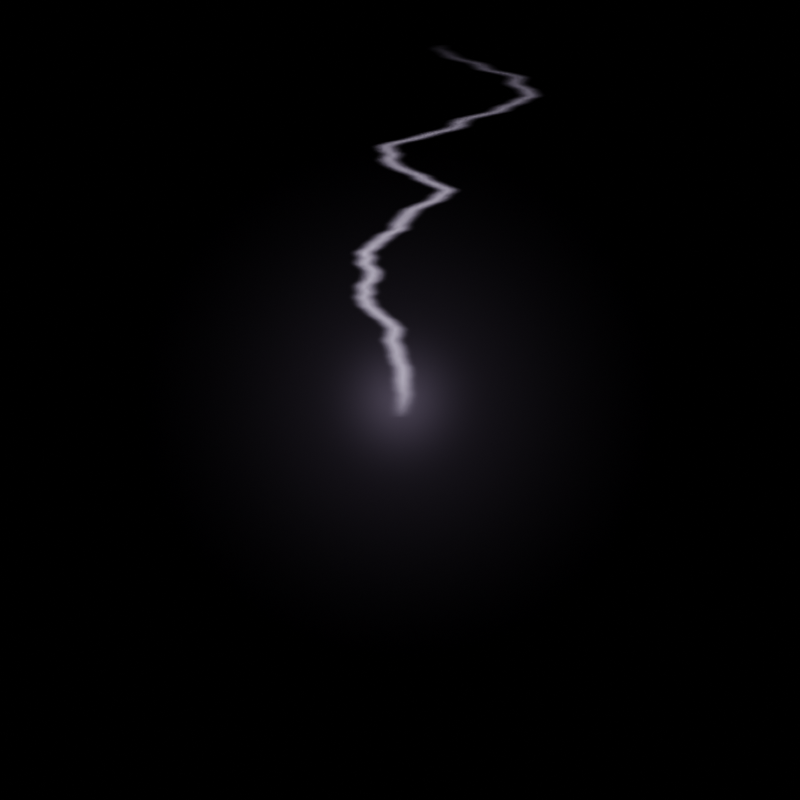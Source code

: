 # Source: zapper_impact.blend  (saved by Blender 3.0.42; exported with 4.5.12 LTS)
import bpy
from mathutils import Matrix  # noqa: F401  (used for matrix-valued properties, if any)

bpy.ops.wm.read_factory_settings(use_empty=True)
scene = bpy.context.scene
scene.name = 'Scene'

# ---- collections
col_collection = bpy.data.collections.new('Collection'); scene.collection.children.link(col_collection)

# ---- materials (node trees are filled in below, after node groups)
mat_material_006 = bpy.data.materials.new('Material.006')
mat_material_007 = bpy.data.materials.new('Material.007')
mat_material_001 = bpy.data.materials.new('Material.001')

# ---- node groups
ng_nodegroup = bpy.data.node_groups.new('NodeGroup', 'ShaderNodeTree')
_s = ng_nodegroup.interface.new_socket(name='Value', in_out='OUTPUT', socket_type='NodeSocketFloat')
_s = ng_nodegroup.interface.new_socket(name='Vector', in_out='INPUT', socket_type='NodeSocketVector')
_s.hide_value = True
_s = ng_nodegroup.interface.new_socket(name='Y', in_out='INPUT', socket_type='NodeSocketFloat')
_s.min_value = -1e+04
_s.max_value = 1e+04
_N = ng_nodegroup.nodes; _L = ng_nodegroup.links
n0 = _N.new('ShaderNodeMath'); n0.name = 'Math'; n0.location = (1090, 167)
n0.operation = 'POWER'
n0.inputs[1].default_value = 3.0
n1 = _N.new('ShaderNodeMath'); n1.name = 'Math.002'; n1.location = (1514, 131)
n1.operation = 'MULTIPLY'
n2 = _N.new('ShaderNodeTexGradient'); n2.name = 'Gradient Texture'; n2.location = (650, 79)
n2.gradient_type = 'SPHERICAL'
n3 = _N.new('NodeGroupOutput'); n3.name = 'Group Output'; n3.location = (1704, 0)
n4 = _N.new('ShaderNodeVectorMath'); n4.name = 'Vector Math'; n4.location = (380, 135)
n5 = _N.new('ShaderNodeVectorMath'); n5.name = 'Vector Math.001'; n5.location = (-617, 252)
n5.inputs[1].default_value = (-0.5, -0.5, -0.5)
n6 = _N.new('ShaderNodeCombineXYZ'); n6.name = 'Combine XYZ'; n6.location = (-1352, 165)
n7 = _N.new('ShaderNodeVectorMath'); n7.name = 'Vector Math.002'; n7.location = (-1407, 28)
n7.operation = 'MULTIPLY'
n7.inputs[1].default_value = (1.0, 0.0, 1.0)
n8 = _N.new('NodeGroupInput'); n8.name = 'Group Input'; n8.location = (-1793, -37)
n9 = _N.new('ShaderNodeVectorMath'); n9.name = 'Vector Math.003'; n9.location = (160, 283)
n9.operation = 'MULTIPLY'
n10 = _N.new('ShaderNodeCombineXYZ'); n10.name = 'Combine XYZ.001'; n10.location = (-120, 386)
n11 = _N.new('ShaderNodeMapRange'); n11.name = 'Map Range.001'; n11.location = (-321, -167)
n11.inputs[1].default_value = -0.1
n11.inputs[2].default_value = 2.0
n12 = _N.new('ShaderNodeSeparateXYZ'); n12.name = 'Separate XYZ'; n12.location = (-940, -302)
n13 = _N.new('ShaderNodeTexNoise'); n13.name = 'Noise Texture'; n13.location = (-1057, 233)
n13.noise_dimensions = '2D'
n13.inputs[2].default_value = 1.6
n13.inputs[3].default_value = 4.0
n14 = _N.new('ShaderNodeMapRange'); n14.name = 'Map Range.002'; n14.location = (-780, -36)
n14.inputs[1].default_value = -0.1
n14.inputs[2].default_value = 2.0
n14.inputs[4].default_value = 3.0
n15 = _N.new('ShaderNodeFloatCurve'); n15.name = 'Float Curve'; n15.location = (-56, -156)
n15.mapping.extend = 'HORIZONTAL'
_c = n15.mapping.curves[0]
while len(_c.points) > 2: _c.points.remove(_c.points[-1])
_c.points[0].location = (0.0, 0.0); _c.points[0].handle_type = 'AUTO'
_c.points[1].location = (0.1, 1.0); _c.points[1].handle_type = 'VECTOR'
_p = _c.points.new(0.44091, 1.0); _p.handle_type = 'VECTOR'
_p = _c.points.new(1.0, 0.0); _p.handle_type = 'AUTO'
n15.mapping.update()
n16 = _N.new('ShaderNodeMapRange'); n16.name = 'Map Range'; n16.location = (870, 122)
n16.inputs[1].default_value = 0.9
n17 = _N.new('ShaderNodeMapRange'); n17.name = 'Map Range.003'; n17.location = (408, -87)
_L.new(n8.outputs[0], n7.inputs[0])
_L.new(n1.outputs[0], n3.inputs[0])
_L.new(n2.outputs[1], n16.inputs[0])
_L.new(n16.outputs[0], n0.inputs[0])
_L.new(n0.outputs[0], n1.inputs[0])
_L.new(n12.outputs[1], n11.inputs[0])
_L.new(n11.outputs[0], n15.inputs[1])
_L.new(n4.outputs[0], n2.inputs[0])
_L.new(n5.outputs[0], n9.inputs[0])
_L.new(n9.outputs[0], n4.inputs[1])
_L.new(n13.outputs[1], n5.inputs[0])
_L.new(n12.outputs[1], n13.inputs[1])
_L.new(n6.outputs[0], n13.inputs[0])
_L.new(n12.outputs[1], n6.inputs[0])
_L.new(n8.outputs[1], n6.inputs[1])
_L.new(n7.outputs[0], n4.inputs[0])
_L.new(n8.outputs[0], n12.inputs[0])
_L.new(n10.outputs[0], n9.inputs[1])
_L.new(n12.outputs[1], n14.inputs[0])
_L.new(n14.outputs[0], n10.inputs[2])
_L.new(n14.outputs[0], n10.inputs[0])
_L.new(n15.outputs[0], n17.inputs[0])
_L.new(n17.outputs[0], n1.inputs[1])
n3.is_active_output = True

# ---- material node trees
mat_material_006.use_nodes = True; mat_material_006.node_tree.nodes.clear()
_N = mat_material_006.node_tree.nodes; _L = mat_material_006.node_tree.links
n0 = _N.new('ShaderNodeOutputMaterial'); n0.name = 'Material Output'; n0.location = (1176, 300)
n1 = _N.new('ShaderNodeVolumePrincipled'); n1.name = 'Principled Volume'; n1.location = (851, 301)
n1.inputs[2].default_value = 0.0
n1.inputs[7].default_value = (0.8188, 0.7337, 1.0, 1.0)
n2 = _N.new('ShaderNodeTexCoord'); n2.name = 'Texture Coordinate'; n2.location = (-1018, 230)
n3 = _N.new('ShaderNodeMath'); n3.name = 'Math.001'; n3.location = (631, 198)
n3.operation = 'MULTIPLY'
n3.inputs[1].default_value = 10.0
n4 = _N.new('ShaderNodeGroup'); n4.name = 'Group'; n4.location = (-256, 162)
n4.node_tree = ng_nodegroup
n4.inputs[1].default_value = -1.6
_L.new(n1.outputs[0], n0.inputs[1])
_L.new(n3.outputs[0], n1.inputs[6])
_L.new(n2.outputs[3], n4.inputs[0])
_L.new(n4.outputs[0], n3.inputs[0])
n0.is_active_output = True
mat_material_007.use_nodes = True; mat_material_007.node_tree.nodes.clear()
_N = mat_material_007.node_tree.nodes; _L = mat_material_007.node_tree.links
n0 = _N.new('ShaderNodeOutputMaterial'); n0.name = 'Material Output'; n0.location = (612, 300)
n1 = _N.new('ShaderNodeVolumePrincipled'); n1.name = 'Principled Volume'; n1.location = (237, 298)
n1.inputs[2].default_value = 0.0
n1.inputs[7].default_value = (0.7943, 0.6683, 1.0, 1.0)
n2 = _N.new('ShaderNodeTexGradient'); n2.name = 'Gradient Texture'; n2.location = (-423, 173)
n2.gradient_type = 'SPHERICAL'
n3 = _N.new('ShaderNodeTexCoord'); n3.name = 'Texture Coordinate'; n3.location = (-634, 186)
n4 = _N.new('ShaderNodeMath'); n4.name = 'Math.001'; n4.location = (17, 171)
n4.operation = 'MULTIPLY'
n4.inputs[1].default_value = 0.02
n5 = _N.new('ShaderNodeMath'); n5.name = 'Math'; n5.location = (-203, 200)
n5.operation = 'POWER'
n5.inputs[1].default_value = 4.0
_L.new(n1.outputs[0], n0.inputs[1])
_L.new(n2.outputs[1], n5.inputs[0])
_L.new(n3.outputs[3], n2.inputs[0])
_L.new(n5.outputs[0], n4.inputs[0])
_L.new(n4.outputs[0], n1.inputs[6])
n0.is_active_output = True
mat_material_001.use_nodes = True; mat_material_001.node_tree.nodes.clear()
_N = mat_material_001.node_tree.nodes; _L = mat_material_001.node_tree.links
n0 = _N.new('ShaderNodeOutputMaterial'); n0.name = 'Material Output'; n0.location = (612, 300)
n1 = _N.new('ShaderNodeVolumePrincipled'); n1.name = 'Principled Volume'; n1.location = (237, 298)
n1.inputs[2].default_value = 0.0
n1.inputs[7].default_value = (0.7943, 0.6683, 1.0, 1.0)
n2 = _N.new('ShaderNodeTexGradient'); n2.name = 'Gradient Texture'; n2.location = (-423, 173)
n2.gradient_type = 'SPHERICAL'
n3 = _N.new('ShaderNodeTexCoord'); n3.name = 'Texture Coordinate'; n3.location = (-634, 186)
n4 = _N.new('ShaderNodeMath'); n4.name = 'Math'; n4.location = (-203, 200)
n4.operation = 'POWER'
n4.inputs[1].default_value = 4.0
n5 = _N.new('ShaderNodeMath'); n5.name = 'Math.001'; n5.location = (17, 171)
n5.operation = 'MULTIPLY'
n5.inputs[1].default_value = 0.2
_L.new(n1.outputs[0], n0.inputs[1])
_L.new(n2.outputs[1], n4.inputs[0])
_L.new(n3.outputs[3], n2.inputs[0])
_L.new(n4.outputs[0], n5.inputs[0])
_L.new(n5.outputs[0], n1.inputs[6])
n0.is_active_output = True

# ---- world
world_world = bpy.data.worlds.new('World'); scene.world = world_world
world_world.use_nodes = True; world_world.node_tree.nodes.clear()
_N = world_world.node_tree.nodes; _L = world_world.node_tree.links
n0 = _N.new('ShaderNodeOutputWorld'); n0.name = 'World Output'; n0.location = (300, 300)
n1 = _N.new('ShaderNodeBackground'); n1.name = 'Background'; n1.location = (10, 300)
n1.inputs[0].default_value = (0.0, 0.0, 0.0, 1.0)
_L.new(n1.outputs[0], n0.inputs[0])
n0.is_active_output = True
world_world.color = (0.05088, 0.05088, 0.05088)
world_world.use_sun_shadow = False
world_world.sun_shadow_jitter_overblur = 0.0

# ---- cameras
cam_camera = bpy.data.cameras.new('Camera')
cam_camera.type = 'ORTHO'
cam_camera.clip_end = 100.0
cam_camera.ortho_scale = 4.5

# ---- meshes
me_cube_006 = bpy.data.meshes.new('Cube.006')
me_cube_006.from_pydata([(-0.9813, -0.2547, -0.9813), (-0.9813, -0.2547, 0.9813), (-0.9813, 2.155, -0.9813), (-0.9813, 2.155, 0.9813), (0.9813, -0.2547, -0.9813), (0.9813, -0.2547, 0.9813), (0.9813, 2.155, -0.9813), (0.9813, 2.155, 0.9813)], [], [(0, 1, 3, 2), (2, 3, 7, 6), (6, 7, 5, 4), (4, 5, 1, 0), (2, 6, 4, 0), (7, 3, 1, 5)])
_uv = me_cube_006.uv_layers.new(name='UVMap')
_uv.uv.foreach_set('vector', [0.375, 0.0, 0.625, 0.0, 0.625, 0.25, 0.375, 0.25, 0.375, 0.25, 0.625, 0.25, 0.625, 0.5, 0.375, 0.5, 0.375, 0.5, 0.625, 0.5, 0.625, 0.75, 0.375, 0.75, 0.375, 0.75, 0.625, 0.75, 0.625, 1.0, 0.375, 1.0, 0.125, 0.5, 0.375, 0.5, 0.375, 0.75, 0.125, 0.75, 0.625, 0.5, 0.875, 0.5, 0.875, 0.75, 0.625, 0.75])
me_cube_006.materials.append(mat_material_006)
me_cube_006.use_remesh_fix_poles = True
me_cube_006.use_remesh_preserve_attributes = False
me_cube_006.update()
me_cube_007 = bpy.data.meshes.new('Cube.007')
me_cube_007.from_pydata([(-1.0, -1.0, -1.0), (-1.0, -1.0, 1.0), (-1.0, 1.0, -1.0), (-1.0, 1.0, 1.0), (1.0, -1.0, -1.0), (1.0, -1.0, 1.0), (1.0, 1.0, -1.0), (1.0, 1.0, 1.0)], [], [(0, 1, 3, 2), (2, 3, 7, 6), (6, 7, 5, 4), (4, 5, 1, 0), (2, 6, 4, 0), (7, 3, 1, 5)])
_uv = me_cube_007.uv_layers.new(name='UVMap')
_uv.uv.foreach_set('vector', [0.375, 0.0, 0.625, 0.0, 0.625, 0.25, 0.375, 0.25, 0.375, 0.25, 0.625, 0.25, 0.625, 0.5, 0.375, 0.5, 0.375, 0.5, 0.625, 0.5, 0.625, 0.75, 0.375, 0.75, 0.375, 0.75, 0.625, 0.75, 0.625, 1.0, 0.375, 1.0, 0.125, 0.5, 0.375, 0.5, 0.375, 0.75, 0.125, 0.75, 0.625, 0.5, 0.875, 0.5, 0.875, 0.75, 0.625, 0.75])
me_cube_007.materials.append(mat_material_007)
me_cube_007.use_remesh_fix_poles = True
me_cube_007.use_remesh_preserve_attributes = False
me_cube_007.update()
me_cube_001 = bpy.data.meshes.new('Cube.001')
me_cube_001.from_pydata([(-1.0, -1.0, -1.0), (-1.0, -1.0, 1.0), (-1.0, 1.0, -1.0), (-1.0, 1.0, 1.0), (1.0, -1.0, -1.0), (1.0, -1.0, 1.0), (1.0, 1.0, -1.0), (1.0, 1.0, 1.0)], [], [(0, 1, 3, 2), (2, 3, 7, 6), (6, 7, 5, 4), (4, 5, 1, 0), (2, 6, 4, 0), (7, 3, 1, 5)])
_uv = me_cube_001.uv_layers.new(name='UVMap')
_uv.uv.foreach_set('vector', [0.375, 0.0, 0.625, 0.0, 0.625, 0.25, 0.375, 0.25, 0.375, 0.25, 0.625, 0.25, 0.625, 0.5, 0.375, 0.5, 0.375, 0.5, 0.625, 0.5, 0.625, 0.75, 0.375, 0.75, 0.375, 0.75, 0.625, 0.75, 0.625, 1.0, 0.375, 1.0, 0.125, 0.5, 0.375, 0.5, 0.375, 0.75, 0.125, 0.75, 0.625, 0.5, 0.875, 0.5, 0.875, 0.75, 0.625, 0.75])
me_cube_001.materials.append(mat_material_001)
me_cube_001.use_remesh_fix_poles = True
me_cube_001.use_remesh_preserve_attributes = False
me_cube_001.update()

# ---- objects
ob_camera = bpy.data.objects.new('Camera', cam_camera)
ob_cube = bpy.data.objects.new('Cube', me_cube_006)
ob_cube_001 = bpy.data.objects.new('Cube.001', me_cube_007)
ob_cube_002 = bpy.data.objects.new('Cube.002', me_cube_001)

# ---- transforms, parenting, visibility, modifiers, constraints
ob_camera.location = (0.0, 0.0, 4.958)
ob_camera.lock_rotations_4d = False
ob_camera.empty_display_type = 'ARROWS'
ob_camera.color = (0.0, 0.0, 0.0, 0.0)
ob_camera.display_type = 'WIRE'
ob_camera.lineart.crease_threshold = 0.0
ob_cube.location = (0.0, 0.0, 0.0)
ob_cube_001.location = (0.0, 0.0, 0.0)
ob_cube_001.scale = (2.091, 2.091, 2.091)
ob_cube_002.location = (0.0, 0.0, 0.0)
ob_cube_002.scale = (0.6663, 0.6663, 0.6663)

# ---- collection membership
col_collection.objects.link(ob_camera)
col_collection.objects.link(ob_cube)
col_collection.objects.link(ob_cube_001)
col_collection.objects.link(ob_cube_002)

# ---- scene / render settings (as saved in the file)
scene.camera = ob_camera
scene.frame_start = 0; scene.frame_end = 3; scene.frame_set(0)
scene.render.engine = 'CYCLES'
scene.render.image_settings.compression = 0
scene.render.resolution_x = 128
scene.render.resolution_y = 128
scene.render.fps = 5
scene.cycles.samples = 64
scene.cycles.sampling_pattern = 'TABULATED_SOBOL'
scene.cycles.use_light_tree = False
scene.eevee.volumetric_tile_size = '2'
scene.view_settings.view_transform = 'Filmic'
bpy.context.view_layer.update()

# ---- added for rendering (the .blend has no usable light): sun
light_auto_sun = bpy.data.lights.new('AutoSun', 'SUN')
light_auto_sun.energy = 3.0
light_auto_sun.angle = 0.0523599
ob_auto_sun = bpy.data.objects.new('AutoSun', light_auto_sun)
scene.collection.objects.link(ob_auto_sun)
ob_auto_sun.rotation_euler = (0.872665, 0.174533, 0.523599)
bpy.context.view_layer.update()
